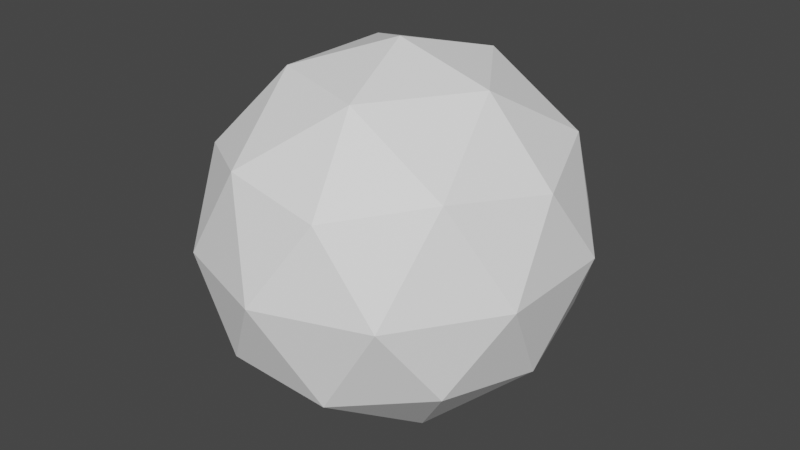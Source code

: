 # Source: projectile.blend  (saved by Blender 3.6.11; exported with 4.5.12 LTS)
import bpy
from mathutils import Matrix  # noqa: F401  (used for matrix-valued properties, if any)

bpy.ops.wm.read_factory_settings(use_empty=True)
scene = bpy.context.scene
scene.name = 'Scene'

# ---- collections
col_collection = bpy.data.collections.new('Collection'); scene.collection.children.link(col_collection)

# ---- materials (node trees are filled in below, after node groups)
mat_material_001 = bpy.data.materials.new('Material.001')
mat_material_001.use_transparent_shadow = False
mat_material_001.pass_index = 1

# ---- material node trees
mat_material_001.use_nodes = True; mat_material_001.node_tree.nodes.clear()
_N = mat_material_001.node_tree.nodes; _L = mat_material_001.node_tree.links
n0 = _N.new('ShaderNodeBsdfPrincipled'); n0.name = 'Principled BSDF'; n0.location = (10, 300)
n0.distribution = 'GGX'
n0.subsurface_method = 'RANDOM_WALK_SKIN'
n0.inputs[3].default_value = 1.45
n0.inputs[27].default_value = (0.0, 0.0, 0.0, 1.0)
n0.inputs[28].default_value = 1.0
n1 = _N.new('ShaderNodeOutputMaterial'); n1.name = 'Material Output'; n1.location = (300, 300)
n2 = _N.new('ShaderNodeRGBCurve'); n2.name = 'RGB Curves'; n2.location = (-280, 271)
n2.mapping.update()
_L.new(n0.outputs[0], n1.inputs[0])
_L.new(n2.outputs[0], n0.inputs[0])
n1.is_active_output = True

# ---- world
world_world = bpy.data.worlds.new('World'); scene.world = world_world
world_world.use_nodes = True; world_world.node_tree.nodes.clear()
_N = world_world.node_tree.nodes; _L = world_world.node_tree.links
n0 = _N.new('ShaderNodeOutputWorld'); n0.name = 'World Output'; n0.location = (300, 300)
n1 = _N.new('ShaderNodeBackground'); n1.name = 'Background'; n1.location = (10, 300)
n1.inputs[0].default_value = (0.05088, 0.05088, 0.05088, 1.0)
_L.new(n1.outputs[0], n0.inputs[0])
n0.is_active_output = True
world_world.color = (0.05088, 0.05088, 0.05088)
world_world.use_sun_shadow = False
world_world.sun_shadow_jitter_overblur = 0.0

# ---- meshes
me_icosphere = bpy.data.meshes.new('Icosphere')
me_icosphere.from_pydata([(0.0, 0.0, -0.7293), (0.5257, -0.6251, -0.3262), (-0.2008, -1.011, -0.3262), (-0.6498, 0.0, -0.3262), (-0.2008, 1.011, -0.3262), (0.5257, 0.6251, -0.3262), (0.2008, -1.011, 0.3262), (-0.5257, -0.6251, 0.3262), (-0.5257, 0.6251, 0.3262), (0.2008, 1.011, 0.3262), (0.6498, 0.0, 0.3262), (0.0, 0.0, 0.7293), (-0.118, -0.5945, -0.6204), (0.309, -0.3674, -0.6204), (0.191, -0.9619, -0.3834), (0.618, 0.0, -0.3834), (0.309, 0.3674, -0.6204), (-0.382, 0.0, -0.6204), (-0.5, -0.5945, -0.3834), (-0.118, 0.5945, -0.6204), (-0.5, 0.5945, -0.3834), (0.191, 0.9619, -0.3834), (0.691, -0.3674, 0.0), (0.691, 0.3674, 0.0), (0.0, -1.189, 0.0), (0.427, -0.962, 0.0), (-0.691, -0.3674, 0.0), (-0.427, -0.962, 0.0), (-0.427, 0.962, 0.0), (-0.691, 0.3674, 0.0), (0.427, 0.962, 0.0), (0.0, 1.189, 0.0), (0.5, -0.5945, 0.3834), (-0.191, -0.9619, 0.3834), (-0.618, 0.0, 0.3834), (-0.191, 0.9619, 0.3834), (0.5, 0.5945, 0.3834), (0.118, -0.5945, 0.6204), (0.382, 0.0, 0.6204), (-0.309, -0.3674, 0.6204), (-0.309, 0.3674, 0.6204), (0.118, 0.5945, 0.6204)], [], [(0, 13, 12), (1, 13, 15), (0, 12, 17), (0, 17, 19), (0, 19, 16), (1, 15, 22), (2, 14, 24), (3, 18, 26), (4, 20, 28), (5, 21, 30), (1, 22, 25), (2, 24, 27), (3, 26, 29), (4, 28, 31), (5, 30, 23), (6, 32, 37), (7, 33, 39), (8, 34, 40), (9, 35, 41), (10, 36, 38), (38, 41, 11), (38, 36, 41), (36, 9, 41), (41, 40, 11), (41, 35, 40), (35, 8, 40), (40, 39, 11), (40, 34, 39), (34, 7, 39), (39, 37, 11), (39, 33, 37), (33, 6, 37), (37, 38, 11), (37, 32, 38), (32, 10, 38), (23, 36, 10), (23, 30, 36), (30, 9, 36), (31, 35, 9), (31, 28, 35), (28, 8, 35), (29, 34, 8), (29, 26, 34), (26, 7, 34), (27, 33, 7), (27, 24, 33), (24, 6, 33), (25, 32, 6), (25, 22, 32), (22, 10, 32), (30, 31, 9), (30, 21, 31), (21, 4, 31), (28, 29, 8), (28, 20, 29), (20, 3, 29), (26, 27, 7), (26, 18, 27), (18, 2, 27), (24, 25, 6), (24, 14, 25), (14, 1, 25), (22, 23, 10), (22, 15, 23), (15, 5, 23), (16, 21, 5), (16, 19, 21), (19, 4, 21), (19, 20, 4), (19, 17, 20), (17, 3, 20), (17, 18, 3), (17, 12, 18), (12, 2, 18), (15, 16, 5), (15, 13, 16), (13, 0, 16), (12, 14, 2), (12, 13, 14), (13, 1, 14)])
_uv = me_icosphere.uv_layers.new(name='UVMap')
_uv.uv.foreach_set('vector', [0.1818, 0.0, 0.2273, 0.07873, 0.1364, 0.07873, 0.2727, 0.1575, 0.3182, 0.07873, 0.3636, 0.1575, 0.9091, 0.0, 0.9545, 0.07873, 0.8636, 0.07873, 0.7273, 0.0, 0.7727, 0.07873, 0.6818, 0.07873, 0.5455, 0.0, 0.5909, 0.07873, 0.5, 0.07873, 0.2727, 0.1575, 0.3636, 0.1575, 0.3182, 0.2362, 0.09091, 0.1575, 0.1818, 0.1575, 0.1364, 0.2362, 0.8182, 0.1575, 0.9091, 0.1575, 0.8636, 0.2362, 0.6364, 0.1575, 0.7273, 0.1575, 0.6818, 0.2362, 0.4545, 0.1575, 0.5455, 0.1575, 0.5, 0.2362, 0.2727, 0.1575, 0.3182, 0.2362, 0.2273, 0.2362, 0.09091, 0.1575, 0.1364, 0.2362, 0.04546, 0.2362, 0.8182, 0.1575, 0.8636, 0.2362, 0.7727, 0.2362, 0.6364, 0.1575, 0.6818, 0.2362, 0.5909, 0.2362, 0.4545, 0.1575, 0.5, 0.2362, 0.4091, 0.2362, 0.1818, 0.3149, 0.2727, 0.3149, 0.2273, 0.3937, 0.0, 0.3149, 0.09091, 0.3149, 0.04546, 0.3937, 0.7273, 0.3149, 0.8182, 0.3149, 0.7727, 0.3937, 0.5455, 0.3149, 0.6364, 0.3149, 0.5909, 0.3937, 0.3636, 0.3149, 0.4545, 0.3149, 0.4091, 0.3937, 0.4091, 0.3937, 0.5, 0.3937, 0.4545, 0.4724, 0.4091, 0.3937, 0.4545, 0.3149, 0.5, 0.3937, 0.4545, 0.3149, 0.5455, 0.3149, 0.5, 0.3937, 0.5909, 0.3937, 0.6818, 0.3937, 0.6364, 0.4724, 0.5909, 0.3937, 0.6364, 0.3149, 0.6818, 0.3937, 0.6364, 0.3149, 0.7273, 0.3149, 0.6818, 0.3937, 0.7727, 0.3937, 0.8636, 0.3937, 0.8182, 0.4724, 0.7727, 0.3937, 0.8182, 0.3149, 0.8636, 0.3937, 0.8182, 0.3149, 0.9091, 0.3149, 0.8636, 0.3937, 0.04546, 0.3937, 0.1364, 0.3937, 0.09091, 0.4724, 0.04546, 0.3937, 0.09091, 0.3149, 0.1364, 0.3937, 0.09091, 0.3149, 0.1818, 0.3149, 0.1364, 0.3937, 0.2273, 0.3937, 0.3182, 0.3937, 0.2727, 0.4724, 0.2273, 0.3937, 0.2727, 0.3149, 0.3182, 0.3937, 0.2727, 0.3149, 0.3636, 0.3149, 0.3182, 0.3937, 0.4091, 0.2362, 0.4545, 0.3149, 0.3636, 0.3149, 0.4091, 0.2362, 0.5, 0.2362, 0.4545, 0.3149, 0.5, 0.2362, 0.5455, 0.3149, 0.4545, 0.3149, 0.5909, 0.2362, 0.6364, 0.3149, 0.5455, 0.3149, 0.5909, 0.2362, 0.6818, 0.2362, 0.6364, 0.3149, 0.6818, 0.2362, 0.7273, 0.3149, 0.6364, 0.3149, 0.7727, 0.2362, 0.8182, 0.3149, 0.7273, 0.3149, 0.7727, 0.2362, 0.8636, 0.2362, 0.8182, 0.3149, 0.8636, 0.2362, 0.9091, 0.3149, 0.8182, 0.3149, 0.04546, 0.2362, 0.09091, 0.3149, 0.0, 0.3149, 0.04546, 0.2362, 0.1364, 0.2362, 0.09091, 0.3149, 0.1364, 0.2362, 0.1818, 0.3149, 0.09091, 0.3149, 0.2273, 0.2362, 0.2727, 0.3149, 0.1818, 0.3149, 0.2273, 0.2362, 0.3182, 0.2362, 0.2727, 0.3149, 0.3182, 0.2362, 0.3636, 0.3149, 0.2727, 0.3149, 0.5, 0.2362, 0.5909, 0.2362, 0.5455, 0.3149, 0.5, 0.2362, 0.5455, 0.1575, 0.5909, 0.2362, 0.5455, 0.1575, 0.6364, 0.1575, 0.5909, 0.2362, 0.6818, 0.2362, 0.7727, 0.2362, 0.7273, 0.3149, 0.6818, 0.2362, 0.7273, 0.1575, 0.7727, 0.2362, 0.7273, 0.1575, 0.8182, 0.1575, 0.7727, 0.2362, 0.8636, 0.2362, 0.9545, 0.2362, 0.9091, 0.3149, 0.8636, 0.2362, 0.9091, 0.1575, 0.9545, 0.2362, 0.9091, 0.1575, 1.0, 0.1575, 0.9545, 0.2362, 0.1364, 0.2362, 0.2273, 0.2362, 0.1818, 0.3149, 0.1364, 0.2362, 0.1818, 0.1575, 0.2273, 0.2362, 0.1818, 0.1575, 0.2727, 0.1575, 0.2273, 0.2362, 0.3182, 0.2362, 0.4091, 0.2362, 0.3636, 0.3149, 0.3182, 0.2362, 0.3636, 0.1575, 0.4091, 0.2362, 0.3636, 0.1575, 0.4545, 0.1575, 0.4091, 0.2362, 0.5, 0.07873, 0.5455, 0.1575, 0.4545, 0.1575, 0.5, 0.07873, 0.5909, 0.07873, 0.5455, 0.1575, 0.5909, 0.07873, 0.6364, 0.1575, 0.5455, 0.1575, 0.6818, 0.07873, 0.7273, 0.1575, 0.6364, 0.1575, 0.6818, 0.07873, 0.7727, 0.07873, 0.7273, 0.1575, 0.7727, 0.07873, 0.8182, 0.1575, 0.7273, 0.1575, 0.8636, 0.07873, 0.9091, 0.1575, 0.8182, 0.1575, 0.8636, 0.07873, 0.9545, 0.07873, 0.9091, 0.1575, 0.9545, 0.07873, 1.0, 0.1575, 0.9091, 0.1575, 0.3636, 0.1575, 0.4091, 0.07873, 0.4545, 0.1575, 0.3636, 0.1575, 0.3182, 0.07873, 0.4091, 0.07873, 0.3182, 0.07873, 0.3636, 0.0, 0.4091, 0.07873, 0.1364, 0.07873, 0.1818, 0.1575, 0.09091, 0.1575, 0.1364, 0.07873, 0.2273, 0.07873, 0.1818, 0.1575, 0.2273, 0.07873, 0.2727, 0.1575, 0.1818, 0.1575])
me_icosphere.materials.append(mat_material_001)
me_icosphere.update()

# ---- objects
ob_icosphere = bpy.data.objects.new('Icosphere', me_icosphere)

# ---- transforms, parenting, visibility, modifiers, constraints
ob_icosphere.location = (0.0318, 0.2596, 0.7293)
ob_icosphere.scale = (1.0, 0.6599, 1.0)

# ---- collection membership
scene.collection.objects.link(ob_icosphere)

# ---- scene / render settings (as saved in the file)
scene.frame_start = 1; scene.frame_end = 250; scene.frame_set(1)
scene.render.engine = 'BLENDER_EEVEE_NEXT'
scene.cycles.sampling_pattern = 'TABULATED_SOBOL'
scene.view_settings.view_transform = 'Filmic'
bpy.context.view_layer.update()

# ---- added for rendering (the .blend has no active camera and no usable light): camera, sun
cam_auto = bpy.data.cameras.new('AutoCamera')
cam_auto.lens = 50.0
cam_auto.sensor_width = 36.0
cam_auto.clip_end = 1000.0
ob_auto_camera = bpy.data.objects.new('AutoCamera', cam_auto)
scene.collection.objects.link(ob_auto_camera)
ob_auto_camera.location = (2.39073, -2.57109, 2.61649)
ob_auto_camera.rotation_euler = (1.09748, -7.21219e-08, 0.694738)
scene.camera = ob_auto_camera
light_auto_sun = bpy.data.lights.new('AutoSun', 'SUN')
light_auto_sun.energy = 3.0
light_auto_sun.angle = 0.0523599
ob_auto_sun = bpy.data.objects.new('AutoSun', light_auto_sun)
scene.collection.objects.link(ob_auto_sun)
ob_auto_sun.rotation_euler = (0.872665, 0.174533, 0.523599)
bpy.context.view_layer.update()
